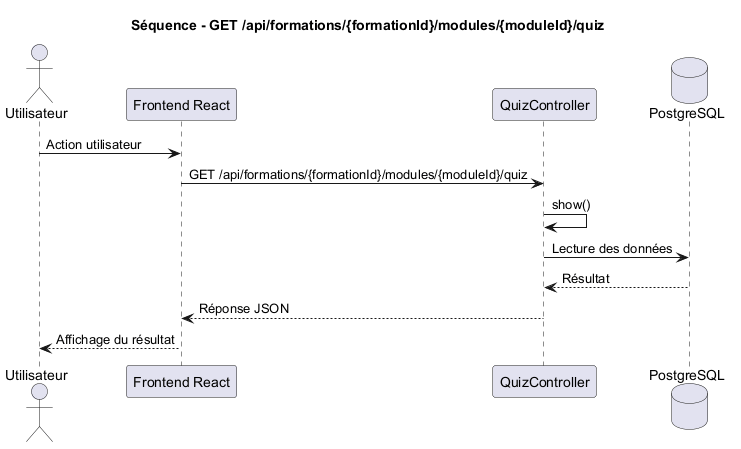

The diagram above was rendered by PlantUML. Its source (embedded in the PNG):
@startuml
title Séquence - GET /api/formations/{formationId}/modules/{moduleId}/quiz

actor Utilisateur
participant "Frontend React" as Frontend
participant "QuizController" as Controller
database "PostgreSQL" as DB

Utilisateur -> Frontend : Action utilisateur
Frontend -> Controller : GET /api/formations/{formationId}/modules/{moduleId}/quiz
Controller -> Controller : show()
Controller -> DB : Lecture des données
DB --> Controller : Résultat
Controller --> Frontend : Réponse JSON
Frontend --> Utilisateur : Affichage du résultat

@enduml